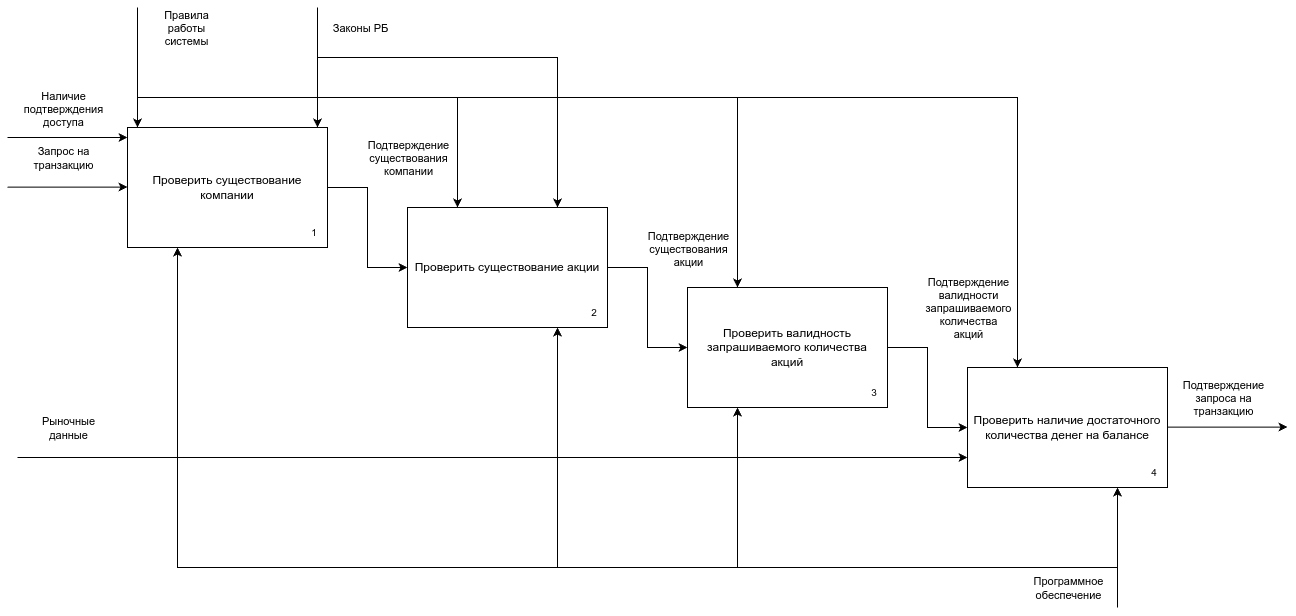

The diagram above was exported from draw.io. Its source (the exported page's mxGraphModel, read from the mxfile embedded in the PNG):
<mxGraphModel dx="758" dy="1172" grid="1" gridSize="10" guides="1" tooltips="1" connect="1" arrows="1" fold="1" page="1" pageScale="1" pageWidth="850" pageHeight="1100" math="0" shadow="0">
  <root>
    <mxCell id="0" />
    <mxCell id="1" parent="0" />
    <mxCell id="5hOX7IJOSLs_VAfinWYP-1" value="" style="group" parent="1" vertex="1" connectable="0">
      <mxGeometry x="160" y="400" width="200" height="120" as="geometry" />
    </mxCell>
    <mxCell id="5hOX7IJOSLs_VAfinWYP-2" value="Проверить существование компании" style="rounded=0;whiteSpace=wrap;html=1;movable=1;resizable=1;rotatable=1;deletable=1;editable=1;locked=0;connectable=1;" parent="5hOX7IJOSLs_VAfinWYP-1" vertex="1">
      <mxGeometry width="199.99999999999997" height="119.99999999999999" as="geometry" />
    </mxCell>
    <mxCell id="5hOX7IJOSLs_VAfinWYP-3" value="&lt;font style=&quot;font-size: 10px;&quot;&gt;1&lt;/font&gt;" style="text;html=1;align=center;verticalAlign=middle;whiteSpace=wrap;rounded=0;movable=1;resizable=1;rotatable=1;deletable=1;editable=1;locked=0;connectable=1;" parent="5hOX7IJOSLs_VAfinWYP-1" vertex="1">
      <mxGeometry x="174.35897435897436" y="90" width="25.641025641025642" height="30" as="geometry" />
    </mxCell>
    <mxCell id="qtg1fcG4lJOulJlhz4ir-1" value="" style="group" parent="1" vertex="1" connectable="0">
      <mxGeometry x="720" y="560" width="200" height="120" as="geometry" />
    </mxCell>
    <mxCell id="qtg1fcG4lJOulJlhz4ir-2" value="Проверить валидность запрашиваемого количества&lt;div&gt;акций&lt;/div&gt;" style="rounded=0;whiteSpace=wrap;html=1;movable=1;resizable=1;rotatable=1;deletable=1;editable=1;locked=0;connectable=1;" parent="qtg1fcG4lJOulJlhz4ir-1" vertex="1">
      <mxGeometry width="199.99999999999997" height="119.99999999999999" as="geometry" />
    </mxCell>
    <mxCell id="qtg1fcG4lJOulJlhz4ir-3" value="&lt;font style=&quot;font-size: 10px;&quot;&gt;3&lt;/font&gt;" style="text;html=1;align=center;verticalAlign=middle;whiteSpace=wrap;rounded=0;movable=1;resizable=1;rotatable=1;deletable=1;editable=1;locked=0;connectable=1;" parent="qtg1fcG4lJOulJlhz4ir-1" vertex="1">
      <mxGeometry x="174.35897435897436" y="90" width="25.641025641025642" height="30" as="geometry" />
    </mxCell>
    <mxCell id="qtg1fcG4lJOulJlhz4ir-4" value="" style="group" parent="1" vertex="1" connectable="0">
      <mxGeometry x="440" y="480" width="200" height="120" as="geometry" />
    </mxCell>
    <mxCell id="qtg1fcG4lJOulJlhz4ir-5" value="Проверить существование&amp;nbsp;акции" style="rounded=0;whiteSpace=wrap;html=1;movable=1;resizable=1;rotatable=1;deletable=1;editable=1;locked=0;connectable=1;" parent="qtg1fcG4lJOulJlhz4ir-4" vertex="1">
      <mxGeometry width="199.99999999999997" height="119.99999999999999" as="geometry" />
    </mxCell>
    <mxCell id="qtg1fcG4lJOulJlhz4ir-6" value="&lt;font style=&quot;font-size: 10px;&quot;&gt;2&lt;/font&gt;" style="text;html=1;align=center;verticalAlign=middle;whiteSpace=wrap;rounded=0;movable=1;resizable=1;rotatable=1;deletable=1;editable=1;locked=0;connectable=1;" parent="qtg1fcG4lJOulJlhz4ir-4" vertex="1">
      <mxGeometry x="174.35897435897436" y="90" width="25.641025641025642" height="30" as="geometry" />
    </mxCell>
    <mxCell id="qtg1fcG4lJOulJlhz4ir-7" value="" style="group" parent="1" vertex="1" connectable="0">
      <mxGeometry x="1000" y="640" width="200" height="120" as="geometry" />
    </mxCell>
    <mxCell id="qtg1fcG4lJOulJlhz4ir-8" value="Проверить наличие достаточного количества денег на балансе" style="rounded=0;whiteSpace=wrap;html=1;movable=1;resizable=1;rotatable=1;deletable=1;editable=1;locked=0;connectable=1;" parent="qtg1fcG4lJOulJlhz4ir-7" vertex="1">
      <mxGeometry width="199.99999999999997" height="119.99999999999999" as="geometry" />
    </mxCell>
    <mxCell id="qtg1fcG4lJOulJlhz4ir-9" value="&lt;font style=&quot;font-size: 10px;&quot;&gt;4&lt;/font&gt;" style="text;html=1;align=center;verticalAlign=middle;whiteSpace=wrap;rounded=0;movable=1;resizable=1;rotatable=1;deletable=1;editable=1;locked=0;connectable=1;" parent="qtg1fcG4lJOulJlhz4ir-7" vertex="1">
      <mxGeometry x="174.35897435897436" y="90" width="25.641025641025642" height="30" as="geometry" />
    </mxCell>
    <mxCell id="54ecKyMv36zlJlc_rrfa-1" value="" style="endArrow=classic;html=1;rounded=0;flowAnimation=0;shadow=0;" parent="1" edge="1">
      <mxGeometry width="50" height="50" relative="1" as="geometry">
        <mxPoint x="1200" y="699.5799999999999" as="sourcePoint" />
        <mxPoint x="1320" y="699.5799999999999" as="targetPoint" />
      </mxGeometry>
    </mxCell>
    <mxCell id="54ecKyMv36zlJlc_rrfa-2" value="Подтверждение&lt;div&gt;запроса на&lt;/div&gt;&lt;div&gt;транзакцию&lt;/div&gt;" style="edgeLabel;html=1;align=center;verticalAlign=middle;resizable=0;points=[];" parent="54ecKyMv36zlJlc_rrfa-1" vertex="1" connectable="0">
      <mxGeometry x="-0.1529" y="-1" relative="1" as="geometry">
        <mxPoint x="4" y="-30" as="offset" />
      </mxGeometry>
    </mxCell>
    <mxCell id="b21ol1zuw0ZQn8g2iSpi-1" value="" style="endArrow=classic;html=1;rounded=0;flowAnimation=0;shadow=0;" parent="1" edge="1">
      <mxGeometry width="50" height="50" relative="1" as="geometry">
        <mxPoint x="40" y="409.99999999999994" as="sourcePoint" />
        <mxPoint x="160" y="409.99999999999994" as="targetPoint" />
      </mxGeometry>
    </mxCell>
    <mxCell id="b21ol1zuw0ZQn8g2iSpi-2" value="Наличие&lt;div&gt;подтверждения&lt;div&gt;доступа&lt;/div&gt;&lt;/div&gt;" style="edgeLabel;html=1;align=center;verticalAlign=middle;resizable=0;points=[];" parent="b21ol1zuw0ZQn8g2iSpi-1" vertex="1" connectable="0">
      <mxGeometry x="-0.1529" y="-1" relative="1" as="geometry">
        <mxPoint x="4" y="-30" as="offset" />
      </mxGeometry>
    </mxCell>
    <mxCell id="b21ol1zuw0ZQn8g2iSpi-3" value="" style="endArrow=classic;html=1;rounded=0;flowAnimation=0;shadow=0;" parent="1" edge="1">
      <mxGeometry width="50" height="50" relative="1" as="geometry">
        <mxPoint x="40" y="459.5799999999999" as="sourcePoint" />
        <mxPoint x="160" y="459.5799999999999" as="targetPoint" />
      </mxGeometry>
    </mxCell>
    <mxCell id="b21ol1zuw0ZQn8g2iSpi-4" value="Запрос на&lt;div&gt;транзакцию&lt;/div&gt;" style="edgeLabel;html=1;align=center;verticalAlign=middle;resizable=0;points=[];" parent="b21ol1zuw0ZQn8g2iSpi-3" vertex="1" connectable="0">
      <mxGeometry x="-0.1529" y="-1" relative="1" as="geometry">
        <mxPoint x="4" y="-30" as="offset" />
      </mxGeometry>
    </mxCell>
    <mxCell id="b21ol1zuw0ZQn8g2iSpi-5" value="" style="endArrow=classic;html=1;rounded=0;flowAnimation=0;shadow=0;entryX=0;entryY=0.75;entryDx=0;entryDy=0;" parent="1" target="qtg1fcG4lJOulJlhz4ir-8" edge="1">
      <mxGeometry width="50" height="50" relative="1" as="geometry">
        <mxPoint x="50" y="730" as="sourcePoint" />
        <mxPoint x="160" y="659.9999999999999" as="targetPoint" />
      </mxGeometry>
    </mxCell>
    <mxCell id="b21ol1zuw0ZQn8g2iSpi-6" value="Рыночные&lt;div&gt;данные&lt;/div&gt;" style="edgeLabel;html=1;align=center;verticalAlign=middle;resizable=0;points=[];" parent="b21ol1zuw0ZQn8g2iSpi-5" vertex="1" connectable="0">
      <mxGeometry x="-0.1529" y="-1" relative="1" as="geometry">
        <mxPoint x="-352" y="-31" as="offset" />
      </mxGeometry>
    </mxCell>
    <mxCell id="2oAzUDgM7-k1X9Qw4ISe-1" value="" style="edgeStyle=orthogonalEdgeStyle;rounded=0;orthogonalLoop=1;jettySize=auto;html=1;" parent="1" source="qtg1fcG4lJOulJlhz4ir-5" target="qtg1fcG4lJOulJlhz4ir-2" edge="1">
      <mxGeometry relative="1" as="geometry" />
    </mxCell>
    <mxCell id="5Ljo29Cnz1EQJED73YZA-2" value="Подтверждение&lt;div&gt;существования&lt;/div&gt;&lt;div&gt;акции&lt;/div&gt;" style="edgeLabel;html=1;align=center;verticalAlign=middle;resizable=0;points=[];" parent="2oAzUDgM7-k1X9Qw4ISe-1" vertex="1" connectable="0">
      <mxGeometry x="0.0196" y="2" relative="1" as="geometry">
        <mxPoint x="38" y="-61" as="offset" />
      </mxGeometry>
    </mxCell>
    <mxCell id="2oAzUDgM7-k1X9Qw4ISe-3" value="" style="edgeStyle=orthogonalEdgeStyle;rounded=0;orthogonalLoop=1;jettySize=auto;html=1;" parent="1" source="5hOX7IJOSLs_VAfinWYP-2" target="qtg1fcG4lJOulJlhz4ir-5" edge="1">
      <mxGeometry relative="1" as="geometry" />
    </mxCell>
    <mxCell id="5Ljo29Cnz1EQJED73YZA-1" value="Подтверждение&lt;div&gt;существования&lt;/div&gt;&lt;div&gt;компании&lt;/div&gt;" style="edgeLabel;html=1;align=center;verticalAlign=middle;resizable=0;points=[];" parent="2oAzUDgM7-k1X9Qw4ISe-3" vertex="1" connectable="0">
      <mxGeometry x="-0.1375" y="2" relative="1" as="geometry">
        <mxPoint x="38" y="-59" as="offset" />
      </mxGeometry>
    </mxCell>
    <mxCell id="2oAzUDgM7-k1X9Qw4ISe-4" value="" style="edgeStyle=orthogonalEdgeStyle;rounded=0;orthogonalLoop=1;jettySize=auto;html=1;" parent="1" source="qtg1fcG4lJOulJlhz4ir-2" target="qtg1fcG4lJOulJlhz4ir-8" edge="1">
      <mxGeometry relative="1" as="geometry" />
    </mxCell>
    <mxCell id="5Ljo29Cnz1EQJED73YZA-3" value="Подтверждение&lt;div&gt;валидности&lt;/div&gt;&lt;div&gt;запрашиваемого&lt;/div&gt;&lt;div&gt;количества&lt;/div&gt;&lt;div&gt;акций&lt;/div&gt;" style="edgeLabel;html=1;align=center;verticalAlign=middle;resizable=0;points=[];" parent="2oAzUDgM7-k1X9Qw4ISe-4" vertex="1" connectable="0">
      <mxGeometry x="-0.0399" y="1" relative="1" as="geometry">
        <mxPoint x="39" y="-77" as="offset" />
      </mxGeometry>
    </mxCell>
    <mxCell id="rBbrOvxkI2eQkgzvAiDd-3" value="" style="endArrow=classic;html=1;rounded=0;entryX=0.75;entryY=1;entryDx=0;entryDy=0;" parent="1" edge="1">
      <mxGeometry width="50" height="50" relative="1" as="geometry">
        <mxPoint x="1150" y="880" as="sourcePoint" />
        <mxPoint x="1150" y="760" as="targetPoint" />
      </mxGeometry>
    </mxCell>
    <mxCell id="rBbrOvxkI2eQkgzvAiDd-4" value="Программное&lt;div&gt;обеспечение&lt;/div&gt;" style="edgeLabel;html=1;align=center;verticalAlign=middle;resizable=0;points=[];" parent="rBbrOvxkI2eQkgzvAiDd-3" vertex="1" connectable="0">
      <mxGeometry x="0.0846" relative="1" as="geometry">
        <mxPoint x="-50" y="45" as="offset" />
      </mxGeometry>
    </mxCell>
    <mxCell id="rBbrOvxkI2eQkgzvAiDd-6" value="" style="endArrow=classic;html=1;rounded=0;entryX=0.25;entryY=1;entryDx=0;entryDy=0;" parent="1" edge="1">
      <mxGeometry width="50" height="50" relative="1" as="geometry">
        <mxPoint x="1150" y="840" as="sourcePoint" />
        <mxPoint x="770" y="680" as="targetPoint" />
        <Array as="points">
          <mxPoint x="770" y="840" />
        </Array>
      </mxGeometry>
    </mxCell>
    <mxCell id="rBbrOvxkI2eQkgzvAiDd-9" value="" style="endArrow=classic;html=1;rounded=0;entryX=0.75;entryY=1;entryDx=0;entryDy=0;" parent="1" target="qtg1fcG4lJOulJlhz4ir-5" edge="1">
      <mxGeometry width="50" height="50" relative="1" as="geometry">
        <mxPoint x="770" y="840" as="sourcePoint" />
        <mxPoint x="590" y="700" as="targetPoint" />
        <Array as="points">
          <mxPoint x="590" y="840" />
        </Array>
      </mxGeometry>
    </mxCell>
    <mxCell id="rBbrOvxkI2eQkgzvAiDd-13" value="" style="endArrow=classic;html=1;rounded=0;entryX=0.25;entryY=1;entryDx=0;entryDy=0;" parent="1" target="5hOX7IJOSLs_VAfinWYP-2" edge="1">
      <mxGeometry width="50" height="50" relative="1" as="geometry">
        <mxPoint x="590" y="840" as="sourcePoint" />
        <mxPoint x="210" y="680" as="targetPoint" />
        <Array as="points">
          <mxPoint x="210" y="840" />
        </Array>
      </mxGeometry>
    </mxCell>
    <mxCell id="t1U4XZlZf3KGIsiAwEqT-1" value="" style="endArrow=classic;html=1;rounded=0;entryX=0;entryY=0;entryDx=0;entryDy=0;" parent="1" edge="1">
      <mxGeometry width="50" height="50" relative="1" as="geometry">
        <mxPoint x="170" y="280" as="sourcePoint" />
        <mxPoint x="170" y="400" as="targetPoint" />
      </mxGeometry>
    </mxCell>
    <mxCell id="t1U4XZlZf3KGIsiAwEqT-2" value="Правила&lt;div&gt;работы&lt;/div&gt;&lt;div&gt;системы&lt;/div&gt;" style="edgeLabel;html=1;align=center;verticalAlign=middle;resizable=0;points=[];" parent="t1U4XZlZf3KGIsiAwEqT-1" vertex="1" connectable="0">
      <mxGeometry x="-0.2027" relative="1" as="geometry">
        <mxPoint x="48" y="-28" as="offset" />
      </mxGeometry>
    </mxCell>
    <mxCell id="t1U4XZlZf3KGIsiAwEqT-5" value="" style="endArrow=classic;html=1;rounded=0;entryX=0;entryY=0;entryDx=0;entryDy=0;" parent="1" edge="1">
      <mxGeometry width="50" height="50" relative="1" as="geometry">
        <mxPoint x="349.9999999999999" y="280" as="sourcePoint" />
        <mxPoint x="349.9999999999999" y="400" as="targetPoint" />
      </mxGeometry>
    </mxCell>
    <mxCell id="t1U4XZlZf3KGIsiAwEqT-6" value="Законы РБ" style="edgeLabel;html=1;align=center;verticalAlign=middle;resizable=0;points=[];" parent="t1U4XZlZf3KGIsiAwEqT-5" vertex="1" connectable="0">
      <mxGeometry x="-0.2027" relative="1" as="geometry">
        <mxPoint x="42" y="-28" as="offset" />
      </mxGeometry>
    </mxCell>
    <mxCell id="t1U4XZlZf3KGIsiAwEqT-8" value="" style="endArrow=classic;html=1;rounded=0;entryX=0.75;entryY=0;entryDx=0;entryDy=0;" parent="1" target="qtg1fcG4lJOulJlhz4ir-5" edge="1">
      <mxGeometry width="50" height="50" relative="1" as="geometry">
        <mxPoint x="350" y="330" as="sourcePoint" />
        <mxPoint x="470" y="330" as="targetPoint" />
        <Array as="points">
          <mxPoint x="590" y="330" />
        </Array>
      </mxGeometry>
    </mxCell>
    <mxCell id="t1U4XZlZf3KGIsiAwEqT-10" value="" style="endArrow=classic;html=1;rounded=0;entryX=0.25;entryY=0;entryDx=0;entryDy=0;" parent="1" target="qtg1fcG4lJOulJlhz4ir-5" edge="1">
      <mxGeometry width="50" height="50" relative="1" as="geometry">
        <mxPoint x="170" y="370" as="sourcePoint" />
        <mxPoint x="460" y="400" as="targetPoint" />
        <Array as="points">
          <mxPoint x="490" y="370" />
        </Array>
      </mxGeometry>
    </mxCell>
    <mxCell id="t1U4XZlZf3KGIsiAwEqT-13" value="" style="endArrow=classic;html=1;rounded=0;entryX=0.25;entryY=0;entryDx=0;entryDy=0;" parent="1" target="qtg1fcG4lJOulJlhz4ir-2" edge="1">
      <mxGeometry width="50" height="50" relative="1" as="geometry">
        <mxPoint x="490" y="370" as="sourcePoint" />
        <mxPoint x="770" y="500" as="targetPoint" />
        <Array as="points">
          <mxPoint x="770" y="370" />
        </Array>
      </mxGeometry>
    </mxCell>
    <mxCell id="t1U4XZlZf3KGIsiAwEqT-15" value="" style="endArrow=classic;html=1;rounded=0;entryX=0.25;entryY=0;entryDx=0;entryDy=0;" parent="1" target="qtg1fcG4lJOulJlhz4ir-8" edge="1">
      <mxGeometry width="50" height="50" relative="1" as="geometry">
        <mxPoint x="770" y="370" as="sourcePoint" />
        <mxPoint x="1050" y="560" as="targetPoint" />
        <Array as="points">
          <mxPoint x="1050" y="370" />
        </Array>
      </mxGeometry>
    </mxCell>
  </root>
</mxGraphModel>